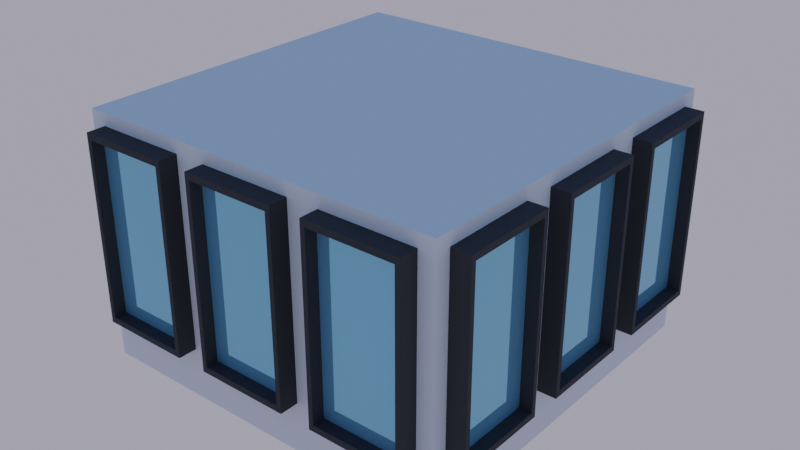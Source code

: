 # Source: building.blend  (saved by Blender 3.6.13; exported with 4.5.12 LTS)
import bpy
from mathutils import Matrix  # noqa: F401  (used for matrix-valued properties, if any)

bpy.ops.wm.read_factory_settings(use_empty=True)
scene = bpy.context.scene
scene.name = 'Scene'

# ---- collections
col_collection = bpy.data.collections.new('Collection'); scene.collection.children.link(col_collection)

# ---- materials (node trees are filled in below, after node groups)
mat_material_001 = bpy.data.materials.new('Material.001')
mat_material_001.use_transparent_shadow = False
mat_glass = bpy.data.materials.new('Glass')
mat_glass.use_transparent_shadow = False

# ---- node groups
ng_geometry_nodes = bpy.data.node_groups.new('Geometry Nodes', 'GeometryNodeTree')
_s = ng_geometry_nodes.interface.new_socket(name='Geometry', in_out='OUTPUT', socket_type='NodeSocketGeometry')
_s = ng_geometry_nodes.interface.new_socket(name='Geometry', in_out='OUTPUT', socket_type='NodeSocketGeometry')
_s = ng_geometry_nodes.interface.new_socket(name='Geometry', in_out='INPUT', socket_type='NodeSocketGeometry')
_s = ng_geometry_nodes.interface.new_socket(name='Geometry', in_out='INPUT', socket_type='NodeSocketGeometry')
_s = ng_geometry_nodes.interface.new_socket(name='Geometry', in_out='INPUT', socket_type='NodeSocketGeometry')
_s = ng_geometry_nodes.interface.new_socket(name='Radius', in_out='INPUT', socket_type='NodeSocketFloat')
_s.subtype = 'DISTANCE'
_s.default_value = 0.1
_s.min_value = 0.0
ng_geometry_nodes.is_modifier = True
_N = ng_geometry_nodes.nodes; _L = ng_geometry_nodes.links
n0 = _N.new('GeometryNodeRealizeInstances'); n0.name = 'Realize Instances'; n0.location = (-253, -237)
n1 = _N.new('GeometryNodePoints'); n1.name = 'Points'; n1.location = (-504, 54)
n1.inputs[0].default_value = 4
n2 = _N.new('NodeGroupOutput'); n2.name = 'Group Output'; n2.location = (200, 0)
_L.new(n1.outputs[0], n2.inputs[0])
n2.is_active_output = True

# ---- material node trees
mat_material_001.use_nodes = True; mat_material_001.node_tree.nodes.clear()
_N = mat_material_001.node_tree.nodes; _L = mat_material_001.node_tree.links
n0 = _N.new('ShaderNodeBsdfPrincipled'); n0.name = 'Principled BSDF'; n0.location = (10, 300)
n0.distribution = 'GGX'
n0.subsurface_method = 'RANDOM_WALK_SKIN'
n0.inputs[0].default_value = (0.03198, 0.03198, 0.03198, 1.0)
n0.inputs[1].default_value = 0.03636
n0.inputs[2].default_value = 0.8409
n0.inputs[3].default_value = 1.45
n0.inputs[27].default_value = (0.0, 0.0, 0.0, 1.0)
n0.inputs[28].default_value = 1.0
n1 = _N.new('ShaderNodeOutputMaterial'); n1.name = 'Material Output'; n1.location = (300, 300)
_L.new(n0.outputs[0], n1.inputs[0])
n1.is_active_output = True
mat_glass.use_nodes = True; mat_glass.node_tree.nodes.clear()
_N = mat_glass.node_tree.nodes; _L = mat_glass.node_tree.links
n0 = _N.new('ShaderNodeBsdfPrincipled'); n0.name = 'Principled BSDF'; n0.location = (10, 300)
n0.distribution = 'GGX'
n0.subsurface_method = 'RANDOM_WALK_SKIN'
n0.inputs[0].default_value = (0.2358, 0.5814, 0.8, 1.0)
n0.inputs[1].default_value = 0.5727
n0.inputs[2].default_value = 0.0
n0.inputs[3].default_value = 1.45
n0.inputs[27].default_value = (0.0, 0.0, 0.0, 1.0)
n0.inputs[28].default_value = 1.0
n1 = _N.new('ShaderNodeOutputMaterial'); n1.name = 'Material Output'; n1.location = (300, 300)
_L.new(n0.outputs[0], n1.inputs[0])
n1.is_active_output = True

# ---- world
world_world = bpy.data.worlds.new('World'); scene.world = world_world
world_world.use_nodes = True; world_world.node_tree.nodes.clear()
_N = world_world.node_tree.nodes; _L = world_world.node_tree.links
n0 = _N.new('ShaderNodeOutputWorld'); n0.name = 'World Output'; n0.location = (300, 300)
n1 = _N.new('ShaderNodeBackground'); n1.name = 'Background'; n1.location = (10, 300)
n1.inputs[1].default_value = 0.5
n2 = _N.new('ShaderNodeMapping'); n2.name = 'Mapping'; n2.location = (-514, 246)
n3 = _N.new('ShaderNodeTexCoord'); n3.name = 'Texture Coordinate'; n3.location = (-694, 246)
n4 = _N.new('ShaderNodeTexSky'); n4.name = 'Sky Texture'; n4.location = (-334, 286)
n4.sky_type = 'PREETHAM'
_L.new(n1.outputs[0], n0.inputs[0])
_L.new(n4.outputs[0], n1.inputs[0])
_L.new(n2.outputs[0], n4.inputs[0])
_L.new(n3.outputs[0], n2.inputs[0])
n0.is_active_output = True
world_world.color = (0.05088, 0.05088, 0.05088)
world_world.use_sun_shadow = False
world_world.sun_shadow_jitter_overblur = 0.0

# ---- meshes
me_cube_001 = bpy.data.meshes.new('Cube.001')
me_cube_001.from_pydata([(-3.0, -3.0, -1.0), (-3.0, -3.0, 1.0), (-3.0, 3.0, -1.0), (-3.0, 3.0, 1.0), (3.0, -3.0, -1.0), (3.0, -3.0, 1.0), (3.0, 3.0, -1.0), (3.0, 3.0, 1.0)], [], [(0, 1, 3, 2), (2, 3, 7, 6), (6, 7, 5, 4), (4, 5, 1, 0), (2, 6, 4, 0), (7, 3, 1, 5)])
_uv = me_cube_001.uv_layers.new(name='UVMap')
_uv.uv.foreach_set('vector', [0.375, 0.0, 0.625, 0.0, 0.625, 0.25, 0.375, 0.25, 0.375, 0.25, 0.625, 0.25, 0.625, 0.5, 0.375, 0.5, 0.375, 0.5, 0.625, 0.5, 0.625, 0.75, 0.375, 0.75, 0.375, 0.75, 0.625, 0.75, 0.625, 1.0, 0.375, 1.0, 0.125, 0.5, 0.375, 0.5, 0.375, 0.75, 0.125, 0.75, 0.625, 0.5, 0.875, 0.5, 0.875, 0.75, 0.625, 0.75])
me_cube_001.update()
me_cube_003 = bpy.data.meshes.new('Cube.003')
me_cube_003.from_pydata([(2.0, 1.667, -1.2), (2.0, 1.667, 1.8), (2.0, 3.667, -1.2), (2.0, 3.667, 1.8), (3.3, 1.767, -1.1), (3.3, 1.767, 1.7), (3.3, 3.567, -1.1), (3.3, 3.567, 1.7), (3.3, 3.667, 1.8), (3.3, 3.667, -1.2), (3.3, 1.667, -1.2), (3.3, 1.667, 1.8), (3.1, 3.567, 1.7), (3.1, 3.567, -1.1), (3.1, 1.767, -1.1), (3.1, 1.767, 1.7), (2.0, -1.0, -1.2), (2.0, -1.0, 1.8), (2.0, 1.0, -1.2), (2.0, 1.0, 1.8), (3.3, -0.9, -1.1), (3.3, -0.9, 1.7), (3.3, 0.9, -1.1), (3.3, 0.9, 1.7), (3.3, 1.0, 1.8), (3.3, 1.0, -1.2), (3.3, -1.0, -1.2), (3.3, -1.0, 1.8), (3.1, 0.9, 1.7), (3.1, 0.9, -1.1), (3.1, -0.9, -1.1), (3.1, -0.9, 1.7), (2.0, -3.667, -1.2), (2.0, -3.667, 1.8), (2.0, -1.667, -1.2), (2.0, -1.667, 1.8), (3.3, -3.567, -1.1), (3.3, -3.567, 1.7), (3.3, -1.767, -1.1), (3.3, -1.767, 1.7), (3.3, -1.667, 1.8), (3.3, -1.667, -1.2), (3.3, -3.667, -1.2), (3.3, -3.667, 1.8), (3.1, -1.767, 1.7), (3.1, -1.767, -1.1), (3.1, -3.567, -1.1), (3.1, -3.567, 1.7), (-1.25, 2.667, -1.2), (-1.25, 2.667, 1.8), (-2.75, 2.667, -1.2), (-2.75, 2.667, 1.8), (-1.325, 4.4, -1.1), (-1.325, 4.4, 1.7), (-2.675, 4.4, -1.1), (-2.675, 4.4, 1.7), (-2.75, 4.4, 1.8), (-2.75, 4.4, -1.2), (-1.25, 4.4, -1.2), (-1.25, 4.4, 1.8), (-2.675, 4.133, 1.7), (-2.675, 4.133, -1.1), (-1.325, 4.133, -1.1), (-1.325, 4.133, 1.7), (0.75, 2.667, -1.2), (0.75, 2.667, 1.8), (-0.75, 2.667, -1.2), (-0.75, 2.667, 1.8), (0.675, 4.4, -1.1), (0.675, 4.4, 1.7), (-0.675, 4.4, -1.1), (-0.675, 4.4, 1.7), (-0.75, 4.4, 1.8), (-0.75, 4.4, -1.2), (0.75, 4.4, -1.2), (0.75, 4.4, 1.8), (-0.675, 4.133, 1.7), (-0.675, 4.133, -1.1), (0.675, 4.133, -1.1), (0.675, 4.133, 1.7), (2.75, 2.667, -1.2), (2.75, 2.667, 1.8), (1.25, 2.667, -1.2), (1.25, 2.667, 1.8), (2.675, 4.4, -1.1), (2.675, 4.4, 1.7), (1.325, 4.4, -1.1), (1.325, 4.4, 1.7), (1.25, 4.4, 1.8), (1.25, 4.4, -1.2), (2.75, 4.4, -1.2), (2.75, 4.4, 1.8), (1.325, 4.133, 1.7), (1.325, 4.133, -1.1), (2.675, 4.133, -1.1), (2.675, 4.133, 1.7), (-2.0, -1.667, -1.2), (-2.0, -1.667, 1.8), (-2.0, -3.667, -1.2), (-2.0, -3.667, 1.8), (-3.3, -1.767, -1.1), (-3.3, -1.767, 1.7), (-3.3, -3.567, -1.1), (-3.3, -3.567, 1.7), (-3.3, -3.667, 1.8), (-3.3, -3.667, -1.2), (-3.3, -1.667, -1.2), (-3.3, -1.667, 1.8), (-3.1, -3.567, 1.7), (-3.1, -3.567, -1.1), (-3.1, -1.767, -1.1), (-3.1, -1.767, 1.7), (-2.0, 1.0, -1.2), (-2.0, 1.0, 1.8), (-2.0, -1.0, -1.2), (-2.0, -1.0, 1.8), (-3.3, 0.9, -1.1), (-3.3, 0.9, 1.7), (-3.3, -0.9, -1.1), (-3.3, -0.9, 1.7), (-3.3, -1.0, 1.8), (-3.3, -1.0, -1.2), (-3.3, 1.0, -1.2), (-3.3, 1.0, 1.8), (-3.1, -0.9, 1.7), (-3.1, -0.9, -1.1), (-3.1, 0.9, -1.1), (-3.1, 0.9, 1.7), (-2.0, 3.667, -1.2), (-2.0, 3.667, 1.8), (-2.0, 1.667, -1.2), (-2.0, 1.667, 1.8), (-3.3, 3.567, -1.1), (-3.3, 3.567, 1.7), (-3.3, 1.767, -1.1), (-3.3, 1.767, 1.7), (-3.3, 1.667, 1.8), (-3.3, 1.667, -1.2), (-3.3, 3.667, -1.2), (-3.3, 3.667, 1.8), (-3.1, 1.767, 1.7), (-3.1, 1.767, -1.1), (-3.1, 3.567, -1.1), (-3.1, 3.567, 1.7), (1.25, -2.667, -1.2), (1.25, -2.667, 1.8), (2.75, -2.667, -1.2), (2.75, -2.667, 1.8), (1.325, -4.4, -1.1), (1.325, -4.4, 1.7), (2.675, -4.4, -1.1), (2.675, -4.4, 1.7), (2.75, -4.4, 1.8), (2.75, -4.4, -1.2), (1.25, -4.4, -1.2), (1.25, -4.4, 1.8), (2.675, -4.133, 1.7), (2.675, -4.133, -1.1), (1.325, -4.133, -1.1), (1.325, -4.133, 1.7), (-0.75, -2.667, -1.2), (-0.75, -2.667, 1.8), (0.75, -2.667, -1.2), (0.75, -2.667, 1.8), (-0.675, -4.4, -1.1), (-0.675, -4.4, 1.7), (0.675, -4.4, -1.1), (0.675, -4.4, 1.7), (0.75, -4.4, 1.8), (0.75, -4.4, -1.2), (-0.75, -4.4, -1.2), (-0.75, -4.4, 1.8), (0.675, -4.133, 1.7), (0.675, -4.133, -1.1), (-0.675, -4.133, -1.1), (-0.675, -4.133, 1.7), (-2.75, -2.667, -1.2), (-2.75, -2.667, 1.8), (-1.25, -2.667, -1.2), (-1.25, -2.667, 1.8), (-2.675, -4.4, -1.1), (-2.675, -4.4, 1.7), (-1.325, -4.4, -1.1), (-1.325, -4.4, 1.7), (-1.25, -4.4, 1.8), (-1.25, -4.4, -1.2), (-2.75, -4.4, -1.2), (-2.75, -4.4, 1.8), (-1.325, -4.133, 1.7), (-1.325, -4.133, -1.1), (-2.675, -4.133, -1.1), (-2.675, -4.133, 1.7)], [], [(0, 1, 3, 2), (2, 3, 8, 9), (5, 4, 14, 15), (10, 11, 1, 0), (2, 9, 10, 0), (8, 3, 1, 11), (7, 6, 9, 8), (6, 4, 10, 9), (5, 7, 8, 11), (4, 5, 11, 10), (13, 12, 15, 14), (4, 6, 13, 14), (7, 5, 15, 12), (6, 7, 12, 13), (16, 17, 19, 18), (18, 19, 24, 25), (21, 20, 30, 31), (26, 27, 17, 16), (18, 25, 26, 16), (24, 19, 17, 27), (23, 22, 25, 24), (22, 20, 26, 25), (21, 23, 24, 27), (20, 21, 27, 26), (29, 28, 31, 30), (20, 22, 29, 30), (23, 21, 31, 28), (22, 23, 28, 29), (32, 33, 35, 34), (34, 35, 40, 41), (37, 36, 46, 47), (42, 43, 33, 32), (34, 41, 42, 32), (40, 35, 33, 43), (39, 38, 41, 40), (38, 36, 42, 41), (37, 39, 40, 43), (36, 37, 43, 42), (45, 44, 47, 46), (36, 38, 45, 46), (39, 37, 47, 44), (38, 39, 44, 45), (48, 49, 51, 50), (50, 51, 56, 57), (53, 52, 62, 63), (58, 59, 49, 48), (50, 57, 58, 48), (56, 51, 49, 59), (55, 54, 57, 56), (54, 52, 58, 57), (53, 55, 56, 59), (52, 53, 59, 58), (61, 60, 63, 62), (52, 54, 61, 62), (55, 53, 63, 60), (54, 55, 60, 61), (64, 65, 67, 66), (66, 67, 72, 73), (69, 68, 78, 79), (74, 75, 65, 64), (66, 73, 74, 64), (72, 67, 65, 75), (71, 70, 73, 72), (70, 68, 74, 73), (69, 71, 72, 75), (68, 69, 75, 74), (77, 76, 79, 78), (68, 70, 77, 78), (71, 69, 79, 76), (70, 71, 76, 77), (80, 81, 83, 82), (82, 83, 88, 89), (85, 84, 94, 95), (90, 91, 81, 80), (82, 89, 90, 80), (88, 83, 81, 91), (87, 86, 89, 88), (86, 84, 90, 89), (85, 87, 88, 91), (84, 85, 91, 90), (93, 92, 95, 94), (84, 86, 93, 94), (87, 85, 95, 92), (86, 87, 92, 93), (96, 97, 99, 98), (98, 99, 104, 105), (101, 100, 110, 111), (106, 107, 97, 96), (98, 105, 106, 96), (104, 99, 97, 107), (103, 102, 105, 104), (102, 100, 106, 105), (101, 103, 104, 107), (100, 101, 107, 106), (109, 108, 111, 110), (100, 102, 109, 110), (103, 101, 111, 108), (102, 103, 108, 109), (112, 113, 115, 114), (114, 115, 120, 121), (117, 116, 126, 127), (122, 123, 113, 112), (114, 121, 122, 112), (120, 115, 113, 123), (119, 118, 121, 120), (118, 116, 122, 121), (117, 119, 120, 123), (116, 117, 123, 122), (125, 124, 127, 126), (116, 118, 125, 126), (119, 117, 127, 124), (118, 119, 124, 125), (128, 129, 131, 130), (130, 131, 136, 137), (133, 132, 142, 143), (138, 139, 129, 128), (130, 137, 138, 128), (136, 131, 129, 139), (135, 134, 137, 136), (134, 132, 138, 137), (133, 135, 136, 139), (132, 133, 139, 138), (141, 140, 143, 142), (132, 134, 141, 142), (135, 133, 143, 140), (134, 135, 140, 141), (144, 145, 147, 146), (146, 147, 152, 153), (149, 148, 158, 159), (154, 155, 145, 144), (146, 153, 154, 144), (152, 147, 145, 155), (151, 150, 153, 152), (150, 148, 154, 153), (149, 151, 152, 155), (148, 149, 155, 154), (157, 156, 159, 158), (148, 150, 157, 158), (151, 149, 159, 156), (150, 151, 156, 157), (160, 161, 163, 162), (162, 163, 168, 169), (165, 164, 174, 175), (170, 171, 161, 160), (162, 169, 170, 160), (168, 163, 161, 171), (167, 166, 169, 168), (166, 164, 170, 169), (165, 167, 168, 171), (164, 165, 171, 170), (173, 172, 175, 174), (164, 166, 173, 174), (167, 165, 175, 172), (166, 167, 172, 173), (176, 177, 179, 178), (178, 179, 184, 185), (181, 180, 190, 191), (186, 187, 177, 176), (178, 185, 186, 176), (184, 179, 177, 187), (183, 182, 185, 184), (182, 180, 186, 185), (181, 183, 184, 187), (180, 181, 187, 186), (189, 188, 191, 190), (180, 182, 189, 190), (183, 181, 191, 188), (182, 183, 188, 189)])
me_cube_003.polygons.foreach_set('material_index', [0, 0, 0, 0, 0, 0, 0, 0, 0, 0, 1, 0, 0, 0, 0, 0, 0, 0, 0, 0, 0, 0, 0, 0, 1, 0, 0, 0, 0, 0, 0, 0, 0, 0, 0, 0, 0, 0, 1, 0, 0, 0, 0, 0, 0, 0, 0, 0, 0, 0, 0, 0, 1, 0, 0, 0, 0, 0, 0, 0, 0, 0, 0, 0, 0, 0, 1, 0, 0, 0, 0, 0, 0, 0, 0, 0, 0, 0, 0, 0, 1, 0, 0, 0, 0, 0, 0, 0, 0, 0, 0, 0, 0, 0, 1, 0, 0, 0, 0, 0, 0, 0, 0, 0, 0, 0, 0, 0, 1, 0, 0, 0, 0, 0, 0, 0, 0, 0, 0, 0, 0, 0, 1, 0, 0, 0, 0, 0, 0, 0, 0, 0, 0, 0, 0, 0, 1, 0, 0, 0, 0, 0, 0, 0, 0, 0, 0, 0, 0, 0, 1, 0, 0, 0, 0, 0, 0, 0, 0, 0, 0, 0, 0, 0, 1, 0, 0, 0])
_uv = me_cube_003.uv_layers.new(name='UVMap')
_uv.uv.foreach_set('vector', [0.375, 0.0, 0.625, 0.0, 0.625, 0.25, 0.375, 0.25, 0.375, 0.25, 0.625, 0.25, 0.625, 0.5, 0.375, 0.5, 0.6167, 0.7375, 0.3833, 0.7375, 0.3833, 0.7375, 0.6167, 0.7375, 0.375, 0.75, 0.625, 0.75, 0.625, 1.0, 0.375, 1.0, 0.125, 0.5, 0.375, 0.5, 0.375, 0.75, 0.125, 0.75, 0.625, 0.5, 0.875, 0.5, 0.875, 0.75, 0.625, 0.75, 0.6167, 0.5125, 0.3833, 0.5125, 0.375, 0.5, 0.625, 0.5, 0.3833, 0.5125, 0.3833, 0.7375, 0.375, 0.75, 0.375, 0.5, 0.6167, 0.7375, 0.6167, 0.5125, 0.625, 0.5, 0.625, 0.75, 0.3833, 0.7375, 0.6167, 0.7375, 0.625, 0.75, 0.375, 0.75, 0.3833, 0.5125, 0.6167, 0.5125, 0.6167, 0.7375, 0.3833, 0.7375, 0.3833, 0.7375, 0.3833, 0.5125, 0.3833, 0.5125, 0.3833, 0.7375, 0.6167, 0.5125, 0.6167, 0.7375, 0.6167, 0.7375, 0.6167, 0.5125, 0.3833, 0.5125, 0.6167, 0.5125, 0.6167, 0.5125, 0.3833, 0.5125, 0.375, 0.0, 0.625, 0.0, 0.625, 0.25, 0.375, 0.25, 0.375, 0.25, 0.625, 0.25, 0.625, 0.5, 0.375, 0.5, 0.6167, 0.7375, 0.3833, 0.7375, 0.3833, 0.7375, 0.6167, 0.7375, 0.375, 0.75, 0.625, 0.75, 0.625, 1.0, 0.375, 1.0, 0.125, 0.5, 0.375, 0.5, 0.375, 0.75, 0.125, 0.75, 0.625, 0.5, 0.875, 0.5, 0.875, 0.75, 0.625, 0.75, 0.6167, 0.5125, 0.3833, 0.5125, 0.375, 0.5, 0.625, 0.5, 0.3833, 0.5125, 0.3833, 0.7375, 0.375, 0.75, 0.375, 0.5, 0.6167, 0.7375, 0.6167, 0.5125, 0.625, 0.5, 0.625, 0.75, 0.3833, 0.7375, 0.6167, 0.7375, 0.625, 0.75, 0.375, 0.75, 0.3833, 0.5125, 0.6167, 0.5125, 0.6167, 0.7375, 0.3833, 0.7375, 0.3833, 0.7375, 0.3833, 0.5125, 0.3833, 0.5125, 0.3833, 0.7375, 0.6167, 0.5125, 0.6167, 0.7375, 0.6167, 0.7375, 0.6167, 0.5125, 0.3833, 0.5125, 0.6167, 0.5125, 0.6167, 0.5125, 0.3833, 0.5125, 0.375, 0.0, 0.625, 0.0, 0.625, 0.25, 0.375, 0.25, 0.375, 0.25, 0.625, 0.25, 0.625, 0.5, 0.375, 0.5, 0.6167, 0.7375, 0.3833, 0.7375, 0.3833, 0.7375, 0.6167, 0.7375, 0.375, 0.75, 0.625, 0.75, 0.625, 1.0, 0.375, 1.0, 0.125, 0.5, 0.375, 0.5, 0.375, 0.75, 0.125, 0.75, 0.625, 0.5, 0.875, 0.5, 0.875, 0.75, 0.625, 0.75, 0.6167, 0.5125, 0.3833, 0.5125, 0.375, 0.5, 0.625, 0.5, 0.3833, 0.5125, 0.3833, 0.7375, 0.375, 0.75, 0.375, 0.5, 0.6167, 0.7375, 0.6167, 0.5125, 0.625, 0.5, 0.625, 0.75, 0.3833, 0.7375, 0.6167, 0.7375, 0.625, 0.75, 0.375, 0.75, 0.3833, 0.5125, 0.6167, 0.5125, 0.6167, 0.7375, 0.3833, 0.7375, 0.3833, 0.7375, 0.3833, 0.5125, 0.3833, 0.5125, 0.3833, 0.7375, 0.6167, 0.5125, 0.6167, 0.7375, 0.6167, 0.7375, 0.6167, 0.5125, 0.3833, 0.5125, 0.6167, 0.5125, 0.6167, 0.5125, 0.3833, 0.5125, 0.375, 0.0, 0.625, 0.0, 0.625, 0.25, 0.375, 0.25, 0.375, 0.25, 0.625, 0.25, 0.625, 0.5, 0.375, 0.5, 0.6167, 0.7375, 0.3833, 0.7375, 0.3833, 0.7375, 0.6167, 0.7375, 0.375, 0.75, 0.625, 0.75, 0.625, 1.0, 0.375, 1.0, 0.125, 0.5, 0.375, 0.5, 0.375, 0.75, 0.125, 0.75, 0.625, 0.5, 0.875, 0.5, 0.875, 0.75, 0.625, 0.75, 0.6167, 0.5125, 0.3833, 0.5125, 0.375, 0.5, 0.625, 0.5, 0.3833, 0.5125, 0.3833, 0.7375, 0.375, 0.75, 0.375, 0.5, 0.6167, 0.7375, 0.6167, 0.5125, 0.625, 0.5, 0.625, 0.75, 0.3833, 0.7375, 0.6167, 0.7375, 0.625, 0.75, 0.375, 0.75, 0.3833, 0.5125, 0.6167, 0.5125, 0.6167, 0.7375, 0.3833, 0.7375, 0.3833, 0.7375, 0.3833, 0.5125, 0.3833, 0.5125, 0.3833, 0.7375, 0.6167, 0.5125, 0.6167, 0.7375, 0.6167, 0.7375, 0.6167, 0.5125, 0.3833, 0.5125, 0.6167, 0.5125, 0.6167, 0.5125, 0.3833, 0.5125, 0.375, 0.0, 0.625, 0.0, 0.625, 0.25, 0.375, 0.25, 0.375, 0.25, 0.625, 0.25, 0.625, 0.5, 0.375, 0.5, 0.6167, 0.7375, 0.3833, 0.7375, 0.3833, 0.7375, 0.6167, 0.7375, 0.375, 0.75, 0.625, 0.75, 0.625, 1.0, 0.375, 1.0, 0.125, 0.5, 0.375, 0.5, 0.375, 0.75, 0.125, 0.75, 0.625, 0.5, 0.875, 0.5, 0.875, 0.75, 0.625, 0.75, 0.6167, 0.5125, 0.3833, 0.5125, 0.375, 0.5, 0.625, 0.5, 0.3833, 0.5125, 0.3833, 0.7375, 0.375, 0.75, 0.375, 0.5, 0.6167, 0.7375, 0.6167, 0.5125, 0.625, 0.5, 0.625, 0.75, 0.3833, 0.7375, 0.6167, 0.7375, 0.625, 0.75, 0.375, 0.75, 0.3833, 0.5125, 0.6167, 0.5125, 0.6167, 0.7375, 0.3833, 0.7375, 0.3833, 0.7375, 0.3833, 0.5125, 0.3833, 0.5125, 0.3833, 0.7375, 0.6167, 0.5125, 0.6167, 0.7375, 0.6167, 0.7375, 0.6167, 0.5125, 0.3833, 0.5125, 0.6167, 0.5125, 0.6167, 0.5125, 0.3833, 0.5125, 0.375, 0.0, 0.625, 0.0, 0.625, 0.25, 0.375, 0.25, 0.375, 0.25, 0.625, 0.25, 0.625, 0.5, 0.375, 0.5, 0.6167, 0.7375, 0.3833, 0.7375, 0.3833, 0.7375, 0.6167, 0.7375, 0.375, 0.75, 0.625, 0.75, 0.625, 1.0, 0.375, 1.0, 0.125, 0.5, 0.375, 0.5, 0.375, 0.75, 0.125, 0.75, 0.625, 0.5, 0.875, 0.5, 0.875, 0.75, 0.625, 0.75, 0.6167, 0.5125, 0.3833, 0.5125, 0.375, 0.5, 0.625, 0.5, 0.3833, 0.5125, 0.3833, 0.7375, 0.375, 0.75, 0.375, 0.5, 0.6167, 0.7375, 0.6167, 0.5125, 0.625, 0.5, 0.625, 0.75, 0.3833, 0.7375, 0.6167, 0.7375, 0.625, 0.75, 0.375, 0.75, 0.3833, 0.5125, 0.6167, 0.5125, 0.6167, 0.7375, 0.3833, 0.7375, 0.3833, 0.7375, 0.3833, 0.5125, 0.3833, 0.5125, 0.3833, 0.7375, 0.6167, 0.5125, 0.6167, 0.7375, 0.6167, 0.7375, 0.6167, 0.5125, 0.3833, 0.5125, 0.6167, 0.5125, 0.6167, 0.5125, 0.3833, 0.5125, 0.375, 0.0, 0.625, 0.0, 0.625, 0.25, 0.375, 0.25, 0.375, 0.25, 0.625, 0.25, 0.625, 0.5, 0.375, 0.5, 0.6167, 0.7375, 0.3833, 0.7375, 0.3833, 0.7375, 0.6167, 0.7375, 0.375, 0.75, 0.625, 0.75, 0.625, 1.0, 0.375, 1.0, 0.125, 0.5, 0.375, 0.5, 0.375, 0.75, 0.125, 0.75, 0.625, 0.5, 0.875, 0.5, 0.875, 0.75, 0.625, 0.75, 0.6167, 0.5125, 0.3833, 0.5125, 0.375, 0.5, 0.625, 0.5, 0.3833, 0.5125, 0.3833, 0.7375, 0.375, 0.75, 0.375, 0.5, 0.6167, 0.7375, 0.6167, 0.5125, 0.625, 0.5, 0.625, 0.75, 0.3833, 0.7375, 0.6167, 0.7375, 0.625, 0.75, 0.375, 0.75, 0.3833, 0.5125, 0.6167, 0.5125, 0.6167, 0.7375, 0.3833, 0.7375, 0.3833, 0.7375, 0.3833, 0.5125, 0.3833, 0.5125, 0.3833, 0.7375, 0.6167, 0.5125, 0.6167, 0.7375, 0.6167, 0.7375, 0.6167, 0.5125, 0.3833, 0.5125, 0.6167, 0.5125, 0.6167, 0.5125, 0.3833, 0.5125, 0.375, 0.0, 0.625, 0.0, 0.625, 0.25, 0.375, 0.25, 0.375, 0.25, 0.625, 0.25, 0.625, 0.5, 0.375, 0.5, 0.6167, 0.7375, 0.3833, 0.7375, 0.3833, 0.7375, 0.6167, 0.7375, 0.375, 0.75, 0.625, 0.75, 0.625, 1.0, 0.375, 1.0, 0.125, 0.5, 0.375, 0.5, 0.375, 0.75, 0.125, 0.75, 0.625, 0.5, 0.875, 0.5, 0.875, 0.75, 0.625, 0.75, 0.6167, 0.5125, 0.3833, 0.5125, 0.375, 0.5, 0.625, 0.5, 0.3833, 0.5125, 0.3833, 0.7375, 0.375, 0.75, 0.375, 0.5, 0.6167, 0.7375, 0.6167, 0.5125, 0.625, 0.5, 0.625, 0.75, 0.3833, 0.7375, 0.6167, 0.7375, 0.625, 0.75, 0.375, 0.75, 0.3833, 0.5125, 0.6167, 0.5125, 0.6167, 0.7375, 0.3833, 0.7375, 0.3833, 0.7375, 0.3833, 0.5125, 0.3833, 0.5125, 0.3833, 0.7375, 0.6167, 0.5125, 0.6167, 0.7375, 0.6167, 0.7375, 0.6167, 0.5125, 0.3833, 0.5125, 0.6167, 0.5125, 0.6167, 0.5125, 0.3833, 0.5125, 0.375, 0.0, 0.625, 0.0, 0.625, 0.25, 0.375, 0.25, 0.375, 0.25, 0.625, 0.25, 0.625, 0.5, 0.375, 0.5, 0.6167, 0.7375, 0.3833, 0.7375, 0.3833, 0.7375, 0.6167, 0.7375, 0.375, 0.75, 0.625, 0.75, 0.625, 1.0, 0.375, 1.0, 0.125, 0.5, 0.375, 0.5, 0.375, 0.75, 0.125, 0.75, 0.625, 0.5, 0.875, 0.5, 0.875, 0.75, 0.625, 0.75, 0.6167, 0.5125, 0.3833, 0.5125, 0.375, 0.5, 0.625, 0.5, 0.3833, 0.5125, 0.3833, 0.7375, 0.375, 0.75, 0.375, 0.5, 0.6167, 0.7375, 0.6167, 0.5125, 0.625, 0.5, 0.625, 0.75, 0.3833, 0.7375, 0.6167, 0.7375, 0.625, 0.75, 0.375, 0.75, 0.3833, 0.5125, 0.6167, 0.5125, 0.6167, 0.7375, 0.3833, 0.7375, 0.3833, 0.7375, 0.3833, 0.5125, 0.3833, 0.5125, 0.3833, 0.7375, 0.6167, 0.5125, 0.6167, 0.7375, 0.6167, 0.7375, 0.6167, 0.5125, 0.3833, 0.5125, 0.6167, 0.5125, 0.6167, 0.5125, 0.3833, 0.5125, 0.375, 0.0, 0.625, 0.0, 0.625, 0.25, 0.375, 0.25, 0.375, 0.25, 0.625, 0.25, 0.625, 0.5, 0.375, 0.5, 0.6167, 0.7375, 0.3833, 0.7375, 0.3833, 0.7375, 0.6167, 0.7375, 0.375, 0.75, 0.625, 0.75, 0.625, 1.0, 0.375, 1.0, 0.125, 0.5, 0.375, 0.5, 0.375, 0.75, 0.125, 0.75, 0.625, 0.5, 0.875, 0.5, 0.875, 0.75, 0.625, 0.75, 0.6167, 0.5125, 0.3833, 0.5125, 0.375, 0.5, 0.625, 0.5, 0.3833, 0.5125, 0.3833, 0.7375, 0.375, 0.75, 0.375, 0.5, 0.6167, 0.7375, 0.6167, 0.5125, 0.625, 0.5, 0.625, 0.75, 0.3833, 0.7375, 0.6167, 0.7375, 0.625, 0.75, 0.375, 0.75, 0.3833, 0.5125, 0.6167, 0.5125, 0.6167, 0.7375, 0.3833, 0.7375, 0.3833, 0.7375, 0.3833, 0.5125, 0.3833, 0.5125, 0.3833, 0.7375, 0.6167, 0.5125, 0.6167, 0.7375, 0.6167, 0.7375, 0.6167, 0.5125, 0.3833, 0.5125, 0.6167, 0.5125, 0.6167, 0.5125, 0.3833, 0.5125, 0.375, 0.0, 0.625, 0.0, 0.625, 0.25, 0.375, 0.25, 0.375, 0.25, 0.625, 0.25, 0.625, 0.5, 0.375, 0.5, 0.6167, 0.7375, 0.3833, 0.7375, 0.3833, 0.7375, 0.6167, 0.7375, 0.375, 0.75, 0.625, 0.75, 0.625, 1.0, 0.375, 1.0, 0.125, 0.5, 0.375, 0.5, 0.375, 0.75, 0.125, 0.75, 0.625, 0.5, 0.875, 0.5, 0.875, 0.75, 0.625, 0.75, 0.6167, 0.5125, 0.3833, 0.5125, 0.375, 0.5, 0.625, 0.5, 0.3833, 0.5125, 0.3833, 0.7375, 0.375, 0.75, 0.375, 0.5, 0.6167, 0.7375, 0.6167, 0.5125, 0.625, 0.5, 0.625, 0.75, 0.3833, 0.7375, 0.6167, 0.7375, 0.625, 0.75, 0.375, 0.75, 0.3833, 0.5125, 0.6167, 0.5125, 0.6167, 0.7375, 0.3833, 0.7375, 0.3833, 0.7375, 0.3833, 0.5125, 0.3833, 0.5125, 0.3833, 0.7375, 0.6167, 0.5125, 0.6167, 0.7375, 0.6167, 0.7375, 0.6167, 0.5125, 0.3833, 0.5125, 0.6167, 0.5125, 0.6167, 0.5125, 0.3833, 0.5125, 0.375, 0.0, 0.625, 0.0, 0.625, 0.25, 0.375, 0.25, 0.375, 0.25, 0.625, 0.25, 0.625, 0.5, 0.375, 0.5, 0.6167, 0.7375, 0.3833, 0.7375, 0.3833, 0.7375, 0.6167, 0.7375, 0.375, 0.75, 0.625, 0.75, 0.625, 1.0, 0.375, 1.0, 0.125, 0.5, 0.375, 0.5, 0.375, 0.75, 0.125, 0.75, 0.625, 0.5, 0.875, 0.5, 0.875, 0.75, 0.625, 0.75, 0.6167, 0.5125, 0.3833, 0.5125, 0.375, 0.5, 0.625, 0.5, 0.3833, 0.5125, 0.3833, 0.7375, 0.375, 0.75, 0.375, 0.5, 0.6167, 0.7375, 0.6167, 0.5125, 0.625, 0.5, 0.625, 0.75, 0.3833, 0.7375, 0.6167, 0.7375, 0.625, 0.75, 0.375, 0.75, 0.3833, 0.5125, 0.6167, 0.5125, 0.6167, 0.7375, 0.3833, 0.7375, 0.3833, 0.7375, 0.3833, 0.5125, 0.3833, 0.5125, 0.3833, 0.7375, 0.6167, 0.5125, 0.6167, 0.7375, 0.6167, 0.7375, 0.6167, 0.5125, 0.3833, 0.5125, 0.6167, 0.5125, 0.6167, 0.5125, 0.3833, 0.5125])
me_cube_003.materials.append(mat_material_001)
me_cube_003.materials.append(mat_glass)
me_cube_003.update()
me_plane = bpy.data.meshes.new('Plane')
me_plane.from_pydata([(-1.0, -1.0, 0.0), (1.0, -1.0, 0.0), (-1.0, 1.0, 0.0), (1.0, 1.0, 0.0)], [], [(0, 1, 3, 2)])
_uv = me_plane.uv_layers.new(name='UVMap')
_uv.uv.foreach_set('vector', [0.0, 0.0, 1.0, 0.0, 1.0, 1.0, 0.0, 1.0])
me_plane.update()

# ---- objects
ob_cube = bpy.data.objects.new('Cube', me_cube_001)
ob_cube_002 = bpy.data.objects.new('Cube.002', me_cube_003)
ob_plane = bpy.data.objects.new('Plane', me_plane)

# ---- transforms, parenting, visibility, modifiers, constraints
ob_cube.location = (0.0, 0.0, 0.0)
ob_cube.scale = (1.0, 1.0, 2.0)
ob_cube_002.location = (0.0, 0.0, 0.0)
ob_cube_002.scale = (1.0, 0.75, 1.0)
ob_plane.location = (0.0, 0.0, 0.0)
_m = ob_plane.modifiers.new('GeometryNodes', 'NODES')
_m.node_group = ng_geometry_nodes

# ---- collection membership
col_collection.objects.link(ob_cube)
col_collection.objects.link(ob_cube_002)
col_collection.objects.link(ob_plane)

# ---- scene / render settings (as saved in the file)
scene.frame_start = 1; scene.frame_end = 250; scene.frame_set(1)
scene.render.engine = 'BLENDER_EEVEE_NEXT'
scene.cycles.sampling_pattern = 'TABULATED_SOBOL'
scene.view_settings.view_transform = 'Filmic'
bpy.context.view_layer.update()

# ---- added for rendering (the .blend has no active camera): camera
cam_auto = bpy.data.cameras.new('AutoCamera')
cam_auto.lens = 50.0
cam_auto.sensor_width = 36.0
cam_auto.clip_end = 1000.0
ob_auto_camera = bpy.data.objects.new('AutoCamera', cam_auto)
scene.collection.objects.link(ob_auto_camera)
ob_auto_camera.location = (9.39547, -11.2746, 7.51638)
ob_auto_camera.rotation_euler = (1.09748, -7.21219e-08, 0.694738)
scene.camera = ob_auto_camera
bpy.context.view_layer.update()
